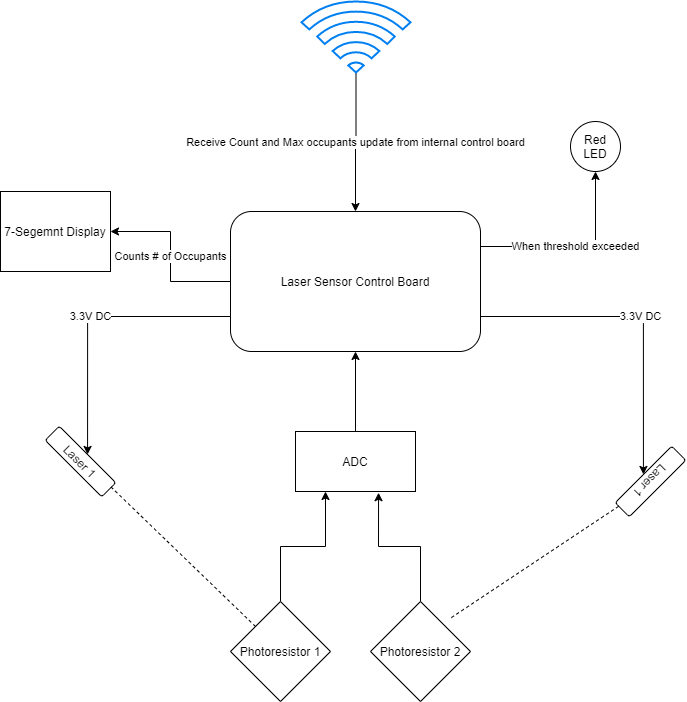

The diagram above was exported from draw.io. Its source (the exported page's mxGraphModel, read from the mxfile embedded in the PNG):
<mxGraphModel dx="1038" dy="618" grid="1" gridSize="10" guides="1" tooltips="1" connect="1" arrows="1" fold="1" page="1" pageScale="1" pageWidth="850" pageHeight="1100" math="0" shadow="0">
  <root>
    <mxCell id="0" />
    <mxCell id="1" parent="0" />
    <mxCell id="AZ4bIR9IE0TWVfY-3cC7-23" value="When threshold exceeded" style="edgeStyle=orthogonalEdgeStyle;rounded=0;orthogonalLoop=1;jettySize=auto;html=1;exitX=1;exitY=0.25;exitDx=0;exitDy=0;entryX=0.5;entryY=1;entryDx=0;entryDy=0;" edge="1" parent="1" source="AZ4bIR9IE0TWVfY-3cC7-1" target="AZ4bIR9IE0TWVfY-3cC7-22">
      <mxGeometry relative="1" as="geometry" />
    </mxCell>
    <mxCell id="AZ4bIR9IE0TWVfY-3cC7-25" value="Counts # of Occupants" style="edgeStyle=orthogonalEdgeStyle;rounded=0;orthogonalLoop=1;jettySize=auto;html=1;exitX=0;exitY=0.5;exitDx=0;exitDy=0;entryX=1;entryY=0.5;entryDx=0;entryDy=0;" edge="1" parent="1" source="AZ4bIR9IE0TWVfY-3cC7-1" target="AZ4bIR9IE0TWVfY-3cC7-24">
      <mxGeometry relative="1" as="geometry" />
    </mxCell>
    <mxCell id="AZ4bIR9IE0TWVfY-3cC7-29" value="3.3V DC" style="edgeStyle=orthogonalEdgeStyle;rounded=0;orthogonalLoop=1;jettySize=auto;html=1;exitX=0;exitY=0.75;exitDx=0;exitDy=0;entryX=0.5;entryY=0;entryDx=0;entryDy=0;" edge="1" parent="1" source="AZ4bIR9IE0TWVfY-3cC7-1" target="AZ4bIR9IE0TWVfY-3cC7-26">
      <mxGeometry relative="1" as="geometry" />
    </mxCell>
    <mxCell id="AZ4bIR9IE0TWVfY-3cC7-31" value="3.3V DC" style="edgeStyle=orthogonalEdgeStyle;rounded=0;orthogonalLoop=1;jettySize=auto;html=1;exitX=1;exitY=0.75;exitDx=0;exitDy=0;entryX=0.5;entryY=1;entryDx=0;entryDy=0;" edge="1" parent="1" source="AZ4bIR9IE0TWVfY-3cC7-1" target="AZ4bIR9IE0TWVfY-3cC7-30">
      <mxGeometry relative="1" as="geometry" />
    </mxCell>
    <mxCell id="AZ4bIR9IE0TWVfY-3cC7-34" style="edgeStyle=orthogonalEdgeStyle;rounded=0;orthogonalLoop=1;jettySize=auto;html=1;exitX=0.5;exitY=0;exitDx=0;exitDy=0;entryX=0.5;entryY=0;entryDx=0;entryDy=0;" edge="1" parent="1" source="AZ4bIR9IE0TWVfY-3cC7-1" target="AZ4bIR9IE0TWVfY-3cC7-1">
      <mxGeometry relative="1" as="geometry">
        <Array as="points" />
      </mxGeometry>
    </mxCell>
    <mxCell id="AZ4bIR9IE0TWVfY-3cC7-1" value="Laser Sensor Control Board" style="rounded=1;whiteSpace=wrap;html=1;" vertex="1" parent="1">
      <mxGeometry x="300" y="250" width="250" height="140" as="geometry" />
    </mxCell>
    <mxCell id="AZ4bIR9IE0TWVfY-3cC7-19" style="edgeStyle=orthogonalEdgeStyle;rounded=0;orthogonalLoop=1;jettySize=auto;html=1;exitX=0.5;exitY=0;exitDx=0;exitDy=0;entryX=0.25;entryY=1;entryDx=0;entryDy=0;" edge="1" parent="1" source="AZ4bIR9IE0TWVfY-3cC7-9" target="AZ4bIR9IE0TWVfY-3cC7-17">
      <mxGeometry relative="1" as="geometry" />
    </mxCell>
    <mxCell id="AZ4bIR9IE0TWVfY-3cC7-9" value="Photoresistor 1" style="rhombus;whiteSpace=wrap;html=1;" vertex="1" parent="1">
      <mxGeometry x="300" y="640" width="100" height="100" as="geometry" />
    </mxCell>
    <mxCell id="AZ4bIR9IE0TWVfY-3cC7-20" style="edgeStyle=orthogonalEdgeStyle;rounded=0;orthogonalLoop=1;jettySize=auto;html=1;exitX=0.5;exitY=0;exitDx=0;exitDy=0;entryX=0.692;entryY=1.02;entryDx=0;entryDy=0;entryPerimeter=0;" edge="1" parent="1" source="AZ4bIR9IE0TWVfY-3cC7-14" target="AZ4bIR9IE0TWVfY-3cC7-17">
      <mxGeometry relative="1" as="geometry" />
    </mxCell>
    <mxCell id="AZ4bIR9IE0TWVfY-3cC7-14" value="Photoresistor 2" style="rhombus;whiteSpace=wrap;html=1;" vertex="1" parent="1">
      <mxGeometry x="440" y="640" width="100" height="100" as="geometry" />
    </mxCell>
    <mxCell id="AZ4bIR9IE0TWVfY-3cC7-21" style="edgeStyle=orthogonalEdgeStyle;rounded=0;orthogonalLoop=1;jettySize=auto;html=1;exitX=0.5;exitY=0;exitDx=0;exitDy=0;entryX=0.5;entryY=1;entryDx=0;entryDy=0;" edge="1" parent="1" source="AZ4bIR9IE0TWVfY-3cC7-17" target="AZ4bIR9IE0TWVfY-3cC7-1">
      <mxGeometry relative="1" as="geometry" />
    </mxCell>
    <mxCell id="AZ4bIR9IE0TWVfY-3cC7-17" value="ADC" style="rounded=0;whiteSpace=wrap;html=1;" vertex="1" parent="1">
      <mxGeometry x="365" y="470" width="120" height="60" as="geometry" />
    </mxCell>
    <mxCell id="AZ4bIR9IE0TWVfY-3cC7-22" value="Red LED" style="ellipse;whiteSpace=wrap;html=1;" vertex="1" parent="1">
      <mxGeometry x="640" y="160" width="50" height="50" as="geometry" />
    </mxCell>
    <mxCell id="AZ4bIR9IE0TWVfY-3cC7-24" value="7-Segemnt Display" style="rounded=0;whiteSpace=wrap;html=1;" vertex="1" parent="1">
      <mxGeometry x="70" y="230" width="110" height="80" as="geometry" />
    </mxCell>
    <mxCell id="AZ4bIR9IE0TWVfY-3cC7-26" value="Laser 1" style="rounded=1;whiteSpace=wrap;html=1;rotation=45;" vertex="1" parent="1">
      <mxGeometry x="110" y="490" width="80" height="20" as="geometry" />
    </mxCell>
    <mxCell id="AZ4bIR9IE0TWVfY-3cC7-27" value="" style="endArrow=none;dashed=1;html=1;exitX=0;exitY=0;exitDx=0;exitDy=0;" edge="1" parent="1" source="AZ4bIR9IE0TWVfY-3cC7-9">
      <mxGeometry width="50" height="50" relative="1" as="geometry">
        <mxPoint x="130" y="575" as="sourcePoint" />
        <mxPoint x="180" y="525" as="targetPoint" />
      </mxGeometry>
    </mxCell>
    <mxCell id="AZ4bIR9IE0TWVfY-3cC7-30" value="Laser 1" style="rounded=1;whiteSpace=wrap;html=1;rotation=-225;" vertex="1" parent="1">
      <mxGeometry x="680" y="510" width="80" height="20" as="geometry" />
    </mxCell>
    <mxCell id="AZ4bIR9IE0TWVfY-3cC7-32" value="" style="endArrow=none;dashed=1;html=1;exitX=1;exitY=0.75;exitDx=0;exitDy=0;entryX=0.792;entryY=0.172;entryDx=0;entryDy=0;entryPerimeter=0;" edge="1" parent="1" source="AZ4bIR9IE0TWVfY-3cC7-30" target="AZ4bIR9IE0TWVfY-3cC7-14">
      <mxGeometry width="50" height="50" relative="1" as="geometry">
        <mxPoint x="737.5" y="680" as="sourcePoint" />
        <mxPoint x="592.5" y="540" as="targetPoint" />
      </mxGeometry>
    </mxCell>
    <mxCell id="AZ4bIR9IE0TWVfY-3cC7-36" value="Receive Count and Max occupants update from internal control board" style="edgeStyle=orthogonalEdgeStyle;rounded=0;orthogonalLoop=1;jettySize=auto;html=1;entryX=0.5;entryY=0;entryDx=0;entryDy=0;" edge="1" parent="1" source="AZ4bIR9IE0TWVfY-3cC7-33" target="AZ4bIR9IE0TWVfY-3cC7-1">
      <mxGeometry relative="1" as="geometry" />
    </mxCell>
    <mxCell id="AZ4bIR9IE0TWVfY-3cC7-33" value="" style="html=1;verticalLabelPosition=bottom;align=center;labelBackgroundColor=#ffffff;verticalAlign=top;strokeWidth=2;strokeColor=#0080F0;shadow=0;dashed=0;shape=mxgraph.ios7.icons.wifi;pointerEvents=1" vertex="1" parent="1">
      <mxGeometry x="371" y="40" width="109" height="71" as="geometry" />
    </mxCell>
  </root>
</mxGraphModel>